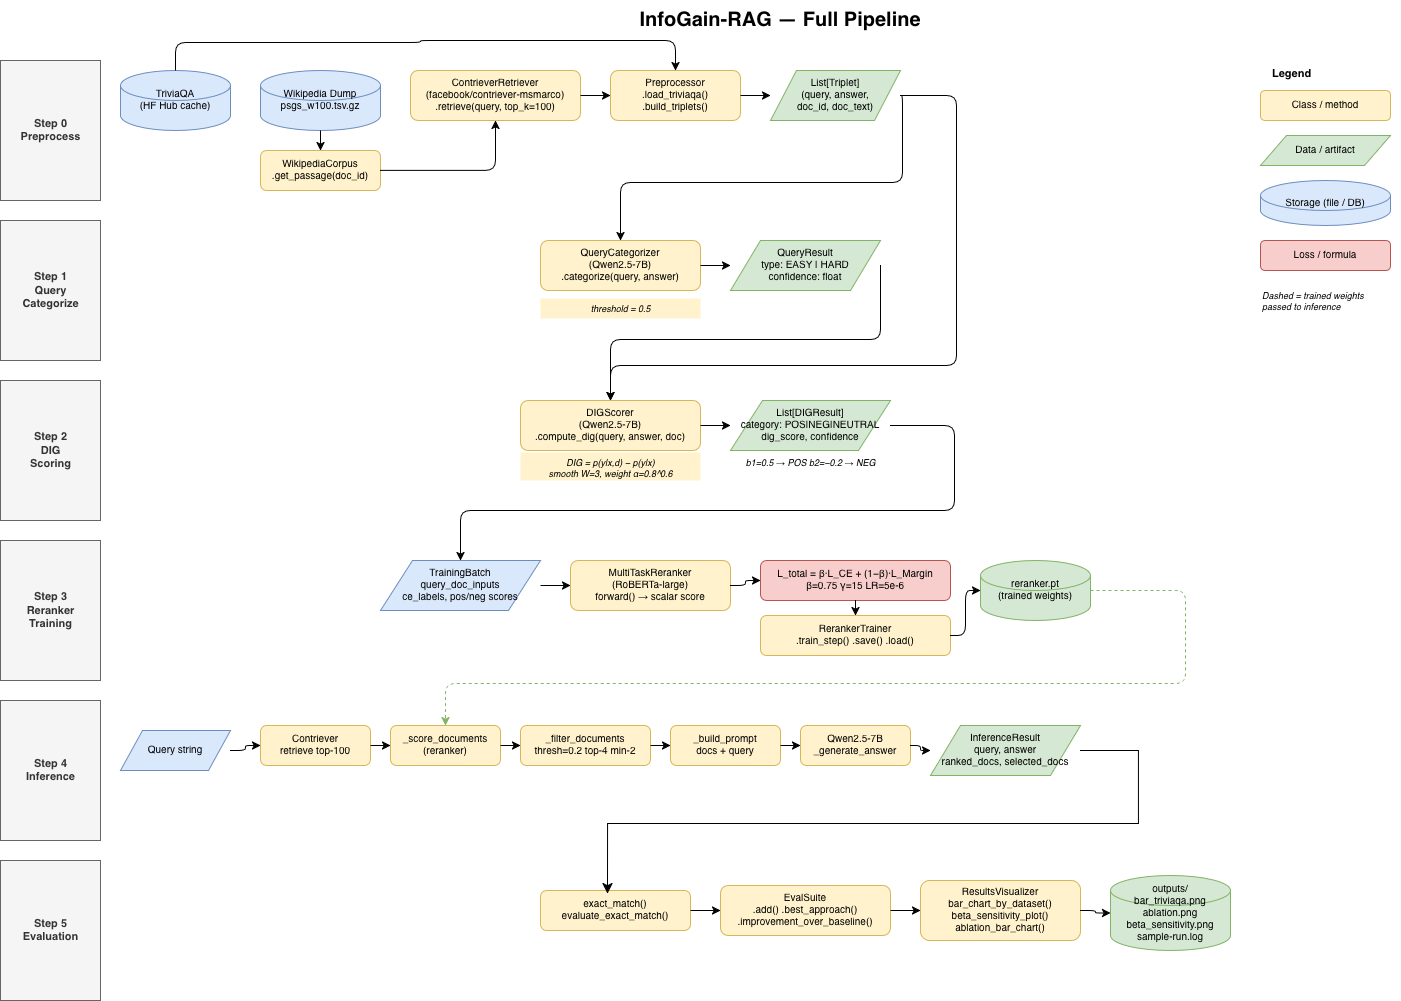

The diagram above was exported from draw.io. Its source (the exported page's mxGraphModel, read from the mxfile embedded in the PNG):
<mxGraphModel dx="1365" dy="866" grid="0" gridSize="10" guides="1" tooltips="1" connect="1" arrows="1" fold="1" page="0" pageScale="1" pageWidth="850" pageHeight="1100" math="0" shadow="0">
  <root>
    <mxCell id="0" />
    <mxCell id="1" parent="0" />
    <mxCell id="2" parent="1" style="text;html=1;strokeColor=none;fillColor=none;align=center;verticalAlign=middle;whiteSpace=wrap;rounded=0;fontSize=20;fontStyle=1;" value="InfoGain-RAG — Full Pipeline" vertex="1">
      <mxGeometry height="40" width="800" x="400" y="20" as="geometry" />
    </mxCell>
    <mxCell id="3" parent="1" style="text;html=1;strokeColor=#666666;fillColor=#f5f5f5;align=center;verticalAlign=middle;fontStyle=1;fontSize=11;fontColor=#333333;" value="Step 0&#10;Preprocess" vertex="1">
      <mxGeometry height="140" width="100" x="20" y="80" as="geometry" />
    </mxCell>
    <mxCell id="4" parent="1" style="text;html=1;strokeColor=#666666;fillColor=#f5f5f5;align=center;verticalAlign=middle;fontStyle=1;fontSize=11;fontColor=#333333;" value="Step 1&#10;Query&#10;Categorize" vertex="1">
      <mxGeometry height="140" width="100" x="20" y="240" as="geometry" />
    </mxCell>
    <mxCell id="5" parent="1" style="text;html=1;strokeColor=#666666;fillColor=#f5f5f5;align=center;verticalAlign=middle;fontStyle=1;fontSize=11;fontColor=#333333;" value="Step 2&#10;DIG&#10;Scoring" vertex="1">
      <mxGeometry height="140" width="100" x="20" y="400" as="geometry" />
    </mxCell>
    <mxCell id="6" parent="1" style="text;html=1;strokeColor=#666666;fillColor=#f5f5f5;align=center;verticalAlign=middle;fontStyle=1;fontSize=11;fontColor=#333333;" value="Step 3&#10;Reranker&#10;Training" vertex="1">
      <mxGeometry height="140" width="100" x="20" y="560" as="geometry" />
    </mxCell>
    <mxCell id="7" parent="1" style="text;html=1;strokeColor=#666666;fillColor=#f5f5f5;align=center;verticalAlign=middle;fontStyle=1;fontSize=11;fontColor=#333333;" value="Step 4&#10;Inference" vertex="1">
      <mxGeometry height="140" width="100" x="20" y="720" as="geometry" />
    </mxCell>
    <mxCell id="8" parent="1" style="text;html=1;strokeColor=#666666;fillColor=#f5f5f5;align=center;verticalAlign=middle;fontStyle=1;fontSize=11;fontColor=#333333;" value="Step 5&#10;Evaluation" vertex="1">
      <mxGeometry height="140" width="100" x="20" y="880" as="geometry" />
    </mxCell>
    <mxCell id="9" parent="1" style="shape=cylinder3;whiteSpace=wrap;html=1;fillColor=#dae8fc;strokeColor=#6c8ebf;fontSize=10;" value="TriviaQA&#10;(HF Hub cache)" vertex="1">
      <mxGeometry height="60" width="110" x="140" y="90" as="geometry" />
    </mxCell>
    <mxCell id="10" parent="1" style="shape=cylinder3;whiteSpace=wrap;html=1;fillColor=#dae8fc;strokeColor=#6c8ebf;fontSize=10;" value="Wikipedia Dump&#10;psgs_w100.tsv.gz" vertex="1">
      <mxGeometry height="60" width="120" x="280" y="90" as="geometry" />
    </mxCell>
    <mxCell id="11" parent="1" style="rounded=1;whiteSpace=wrap;html=1;fillColor=#fff2cc;strokeColor=#d6b656;fontSize=10;" value="WikipediaCorpus&#10;.get_passage(doc_id)" vertex="1">
      <mxGeometry height="40" width="120" x="280" y="170" as="geometry" />
    </mxCell>
    <mxCell id="12" parent="1" style="rounded=1;whiteSpace=wrap;html=1;fillColor=#fff2cc;strokeColor=#d6b656;fontSize=10;" value="ContrieverRetriever&#10;(facebook/contriever-msmarco)&#10;.retrieve(query, top_k=100)" vertex="1">
      <mxGeometry height="50" width="170" x="430" y="90" as="geometry" />
    </mxCell>
    <mxCell id="13" parent="1" style="rounded=1;whiteSpace=wrap;html=1;fillColor=#fff2cc;strokeColor=#d6b656;fontSize=10;" value="Preprocessor&#10;.load_triviaqa()&#10;.build_triplets()" vertex="1">
      <mxGeometry height="50" width="130" x="630" y="90" as="geometry" />
    </mxCell>
    <mxCell id="14" parent="1" style="shape=parallelogram;whiteSpace=wrap;html=1;fillColor=#d5e8d4;strokeColor=#82b366;fontSize=10;" value="List[Triplet]&#10;(query, answer,&#10;doc_id, doc_text)" vertex="1">
      <mxGeometry height="50" width="130" x="790" y="90" as="geometry" />
    </mxCell>
    <mxCell id="15" edge="1" parent="1" source="9" style="edgeStyle=orthogonalEdgeStyle;" target="13">
      <mxGeometry relative="1" as="geometry">
        <Array as="points">
          <mxPoint x="195" y="62" />
          <mxPoint x="440" y="62" />
          <mxPoint x="440" y="60" />
          <mxPoint x="695" y="60" />
        </Array>
      </mxGeometry>
    </mxCell>
    <mxCell id="16" edge="1" parent="1" source="10" style="edgeStyle=orthogonalEdgeStyle;" target="11">
      <mxGeometry relative="1" as="geometry" />
    </mxCell>
    <mxCell id="17" edge="1" parent="1" source="11" style="edgeStyle=orthogonalEdgeStyle;" target="12">
      <mxGeometry relative="1" as="geometry" />
    </mxCell>
    <mxCell id="18" edge="1" parent="1" source="12" style="edgeStyle=orthogonalEdgeStyle;" target="13">
      <mxGeometry relative="1" as="geometry" />
    </mxCell>
    <mxCell id="19" edge="1" parent="1" source="13" style="edgeStyle=orthogonalEdgeStyle;" target="14">
      <mxGeometry relative="1" as="geometry" />
    </mxCell>
    <mxCell id="20" parent="1" style="rounded=1;whiteSpace=wrap;html=1;fillColor=#fff2cc;strokeColor=#d6b656;fontSize=10;" value="QueryCategorizer&#10;(Qwen2.5-7B)&#10;.categorize(query, answer)" vertex="1">
      <mxGeometry height="50" width="160" x="560" y="260" as="geometry" />
    </mxCell>
    <mxCell id="21" parent="1" style="shape=parallelogram;whiteSpace=wrap;html=1;fillColor=#d5e8d4;strokeColor=#82b366;fontSize=10;" value="QueryResult&#10;type: EASY | HARD&#10;confidence: float" vertex="1">
      <mxGeometry height="50" width="150" x="750" y="260" as="geometry" />
    </mxCell>
    <mxCell id="22" parent="1" style="text;html=1;strokeColor=none;fillColor=#fff2cc;align=center;fontSize=9;fontStyle=2;" value="threshold = 0.5" vertex="1">
      <mxGeometry height="20" width="160" x="560" y="318" as="geometry" />
    </mxCell>
    <mxCell id="23" edge="1" parent="1" source="14" style="edgeStyle=orthogonalEdgeStyle;" target="20">
      <mxGeometry relative="1" as="geometry">
        <Array as="points">
          <mxPoint x="922" y="115" />
          <mxPoint x="922" y="202" />
          <mxPoint x="640" y="202" />
        </Array>
      </mxGeometry>
    </mxCell>
    <mxCell id="24" edge="1" parent="1" source="20" style="edgeStyle=orthogonalEdgeStyle;" target="21">
      <mxGeometry relative="1" as="geometry" />
    </mxCell>
    <mxCell id="25" parent="1" style="rounded=1;whiteSpace=wrap;html=1;fillColor=#fff2cc;strokeColor=#d6b656;fontSize=10;" value="DIGScorer&#10;(Qwen2.5-7B)&#10;.compute_dig(query, answer, doc)" vertex="1">
      <mxGeometry height="50" width="180" x="540" y="420" as="geometry" />
    </mxCell>
    <mxCell id="26" parent="1" style="text;html=1;strokeColor=none;fillColor=#fff2cc;align=center;fontSize=9;fontStyle=2;" value="DIG = p(y|x,d) − p(y|x)&#10;smooth W=3, weight α=0.8^0.6" vertex="1">
      <mxGeometry height="28" width="180" x="540" y="472" as="geometry" />
    </mxCell>
    <mxCell id="27" parent="1" style="shape=parallelogram;whiteSpace=wrap;html=1;fillColor=#d5e8d4;strokeColor=#82b366;fontSize=10;" value="List[DIGResult]&#10;category: POS|NEG|NEUTRAL&#10;dig_score, confidence" vertex="1">
      <mxGeometry height="50" width="160" x="750" y="420" as="geometry" />
    </mxCell>
    <mxCell id="28" parent="1" style="text;html=1;strokeColor=none;fillColor=none;align=center;fontSize=9;fontStyle=2;" value="b1=0.5 → POS   b2=−0.2 → NEG" vertex="1">
      <mxGeometry height="20" width="160" x="750" y="472" as="geometry" />
    </mxCell>
    <mxCell id="29" edge="1" parent="1" source="14" style="edgeStyle=orthogonalEdgeStyle;" target="25">
      <mxGeometry relative="1" as="geometry">
        <Array as="points">
          <mxPoint x="976" y="115" />
          <mxPoint x="976" y="385" />
          <mxPoint x="630" y="385" />
        </Array>
      </mxGeometry>
    </mxCell>
    <mxCell id="30" edge="1" parent="1" source="21" style="edgeStyle=orthogonalEdgeStyle;exitX=1;exitY=0.5;exitDx=0;exitDy=0;" target="25">
      <mxGeometry relative="1" as="geometry">
        <Array as="points">
          <mxPoint x="900" y="359" />
          <mxPoint x="630" y="359" />
        </Array>
      </mxGeometry>
    </mxCell>
    <mxCell id="31" edge="1" parent="1" source="25" style="edgeStyle=orthogonalEdgeStyle;" target="27">
      <mxGeometry relative="1" as="geometry" />
    </mxCell>
    <mxCell id="32" parent="1" style="shape=parallelogram;whiteSpace=wrap;html=1;fillColor=#dae8fc;strokeColor=#6c8ebf;fontSize=10;" value="TrainingBatch&#10;query_doc_inputs&#10;ce_labels, pos/neg scores" vertex="1">
      <mxGeometry height="50" width="160" x="400" y="580" as="geometry" />
    </mxCell>
    <mxCell id="33" parent="1" style="rounded=1;whiteSpace=wrap;html=1;fillColor=#fff2cc;strokeColor=#d6b656;fontSize=10;" value="MultiTaskReranker&#10;(RoBERTa-large)&#10;forward() → scalar score" vertex="1">
      <mxGeometry height="50" width="160" x="590" y="580" as="geometry" />
    </mxCell>
    <mxCell id="34" parent="1" style="rounded=1;whiteSpace=wrap;html=1;fillColor=#f8cecc;strokeColor=#b85450;fontSize=10;" value="L_total = β·L_CE + (1−β)·L_Margin&#10;β=0.75  γ=15  LR=5e-6" vertex="1">
      <mxGeometry height="40" width="190" x="780" y="580" as="geometry" />
    </mxCell>
    <mxCell id="35" parent="1" style="rounded=1;whiteSpace=wrap;html=1;fillColor=#fff2cc;strokeColor=#d6b656;fontSize=10;" value="RerankerTrainer&#10;.train_step()  .save()  .load()" vertex="1">
      <mxGeometry height="40" width="190" x="780" y="635" as="geometry" />
    </mxCell>
    <mxCell id="36" parent="1" style="shape=cylinder3;whiteSpace=wrap;html=1;fillColor=#d5e8d4;strokeColor=#82b366;fontSize=10;" value="reranker.pt&#10;(trained weights)" vertex="1">
      <mxGeometry height="60" width="110" x="1000" y="580" as="geometry" />
    </mxCell>
    <mxCell id="37" edge="1" parent="1" source="27" style="edgeStyle=orthogonalEdgeStyle;" target="32">
      <mxGeometry relative="1" as="geometry">
        <Array as="points">
          <mxPoint x="974" y="445" />
          <mxPoint x="974" y="530" />
          <mxPoint x="480" y="530" />
        </Array>
      </mxGeometry>
    </mxCell>
    <mxCell id="38" edge="1" parent="1" source="32" style="edgeStyle=orthogonalEdgeStyle;" target="33">
      <mxGeometry relative="1" as="geometry" />
    </mxCell>
    <mxCell id="39" edge="1" parent="1" source="33" style="edgeStyle=orthogonalEdgeStyle;" target="34">
      <mxGeometry relative="1" as="geometry" />
    </mxCell>
    <mxCell id="40" edge="1" parent="1" source="34" style="edgeStyle=orthogonalEdgeStyle;" target="35">
      <mxGeometry relative="1" as="geometry" />
    </mxCell>
    <mxCell id="41" edge="1" parent="1" source="35" style="edgeStyle=orthogonalEdgeStyle;" target="36">
      <mxGeometry relative="1" as="geometry" />
    </mxCell>
    <mxCell id="42" parent="1" style="shape=parallelogram;whiteSpace=wrap;html=1;fillColor=#dae8fc;strokeColor=#6c8ebf;fontSize=10;" value="Query string" vertex="1">
      <mxGeometry height="40" width="110" x="140" y="750" as="geometry" />
    </mxCell>
    <mxCell id="43" parent="1" style="rounded=1;whiteSpace=wrap;html=1;fillColor=#fff2cc;strokeColor=#d6b656;fontSize=10;" value="Contriever&#10;retrieve top-100" vertex="1">
      <mxGeometry height="40" width="110" x="280" y="745" as="geometry" />
    </mxCell>
    <mxCell id="44" parent="1" style="rounded=1;whiteSpace=wrap;html=1;fillColor=#fff2cc;strokeColor=#d6b656;fontSize=10;" value="_score_documents&#10;(reranker)" vertex="1">
      <mxGeometry height="40" width="110" x="410" y="745" as="geometry" />
    </mxCell>
    <mxCell id="45" parent="1" style="rounded=1;whiteSpace=wrap;html=1;fillColor=#fff2cc;strokeColor=#d6b656;fontSize=10;" value="_filter_documents&#10;thresh=0.2 top-4 min-2" vertex="1">
      <mxGeometry height="40" width="130" x="540" y="745" as="geometry" />
    </mxCell>
    <mxCell id="46" parent="1" style="rounded=1;whiteSpace=wrap;html=1;fillColor=#fff2cc;strokeColor=#d6b656;fontSize=10;" value="_build_prompt&#10;docs + query" vertex="1">
      <mxGeometry height="40" width="110" x="690" y="745" as="geometry" />
    </mxCell>
    <mxCell id="47" parent="1" style="rounded=1;whiteSpace=wrap;html=1;fillColor=#fff2cc;strokeColor=#d6b656;fontSize=10;" value="Qwen2.5-7B&#10;_generate_answer" vertex="1">
      <mxGeometry height="40" width="110" x="820" y="745" as="geometry" />
    </mxCell>
    <mxCell id="48" parent="1" style="shape=parallelogram;whiteSpace=wrap;html=1;fillColor=#d5e8d4;strokeColor=#82b366;fontSize=10;" value="InferenceResult&#10;query, answer&#10;ranked_docs, selected_docs" vertex="1">
      <mxGeometry height="50" width="150" x="950" y="745" as="geometry" />
    </mxCell>
    <mxCell id="49" edge="1" parent="1" source="42" style="edgeStyle=orthogonalEdgeStyle;" target="43">
      <mxGeometry relative="1" as="geometry" />
    </mxCell>
    <mxCell id="50" edge="1" parent="1" source="43" style="edgeStyle=orthogonalEdgeStyle;" target="44">
      <mxGeometry relative="1" as="geometry" />
    </mxCell>
    <mxCell id="51" edge="1" parent="1" source="44" style="edgeStyle=orthogonalEdgeStyle;" target="45">
      <mxGeometry relative="1" as="geometry" />
    </mxCell>
    <mxCell id="52" edge="1" parent="1" source="45" style="edgeStyle=orthogonalEdgeStyle;" target="46">
      <mxGeometry relative="1" as="geometry" />
    </mxCell>
    <mxCell id="53" edge="1" parent="1" source="46" style="edgeStyle=orthogonalEdgeStyle;" target="47">
      <mxGeometry relative="1" as="geometry" />
    </mxCell>
    <mxCell id="54" edge="1" parent="1" source="47" style="edgeStyle=orthogonalEdgeStyle;" target="48">
      <mxGeometry relative="1" as="geometry" />
    </mxCell>
    <mxCell id="55" edge="1" parent="1" source="36" style="edgeStyle=orthogonalEdgeStyle;dashed=1;strokeColor=#82b366;" target="44">
      <mxGeometry relative="1" as="geometry">
        <Array as="points">
          <mxPoint x="1205" y="610" />
          <mxPoint x="1205" y="703" />
          <mxPoint x="465" y="703" />
        </Array>
      </mxGeometry>
    </mxCell>
    <mxCell id="56" parent="1" style="rounded=1;whiteSpace=wrap;html=1;fillColor=#fff2cc;strokeColor=#d6b656;fontSize=10;" value="exact_match()&#10;evaluate_exact_match()" vertex="1">
      <mxGeometry height="40" width="150" x="560" y="910" as="geometry" />
    </mxCell>
    <mxCell id="57" parent="1" style="rounded=1;whiteSpace=wrap;html=1;fillColor=#fff2cc;strokeColor=#d6b656;fontSize=10;" value="EvalSuite&#10;.add()  .best_approach()&#10;.improvement_over_baseline()" vertex="1">
      <mxGeometry height="50" width="170" x="740" y="905" as="geometry" />
    </mxCell>
    <mxCell id="58" parent="1" style="rounded=1;whiteSpace=wrap;html=1;fillColor=#fff2cc;strokeColor=#d6b656;fontSize=10;" value="ResultsVisualizer&#10;bar_chart_by_dataset()&#10;beta_sensitivity_plot()&#10;ablation_bar_chart()" vertex="1">
      <mxGeometry height="60" width="160" x="940" y="900" as="geometry" />
    </mxCell>
    <mxCell id="59" parent="1" style="shape=cylinder3;whiteSpace=wrap;html=1;fillColor=#d5e8d4;strokeColor=#82b366;fontSize=10;" value="outputs/&#10;bar_triviaqa.png&#10;ablation.png&#10;beta_sensitivity.png&#10;sample-run.log" vertex="1">
      <mxGeometry height="75" width="120" x="1130" y="895" as="geometry" />
    </mxCell>
    <mxCell id="60" edge="1" parent="1" source="56" style="edgeStyle=orthogonalEdgeStyle;" target="57">
      <mxGeometry relative="1" as="geometry" />
    </mxCell>
    <mxCell id="61" edge="1" parent="1" source="57" style="edgeStyle=orthogonalEdgeStyle;" target="58">
      <mxGeometry relative="1" as="geometry" />
    </mxCell>
    <mxCell id="62" edge="1" parent="1" source="58" style="edgeStyle=orthogonalEdgeStyle;" target="59">
      <mxGeometry relative="1" as="geometry" />
    </mxCell>
    <mxCell id="63" parent="1" style="text;html=1;strokeColor=none;fillColor=none;fontStyle=1;fontSize=11;" value="Legend" vertex="1">
      <mxGeometry height="20" width="80" x="1290" y="80" as="geometry" />
    </mxCell>
    <mxCell id="64" parent="1" style="rounded=1;whiteSpace=wrap;html=1;fillColor=#fff2cc;strokeColor=#d6b656;fontSize=10;" value="Class / method" vertex="1">
      <mxGeometry height="30" width="130" x="1280" y="110" as="geometry" />
    </mxCell>
    <mxCell id="65" parent="1" style="shape=parallelogram;whiteSpace=wrap;html=1;fillColor=#d5e8d4;strokeColor=#82b366;fontSize=10;" value="Data / artifact" vertex="1">
      <mxGeometry height="30" width="130" x="1280" y="155" as="geometry" />
    </mxCell>
    <mxCell id="66" parent="1" style="shape=cylinder3;whiteSpace=wrap;html=1;fillColor=#dae8fc;strokeColor=#6c8ebf;fontSize=10;" value="Storage (file / DB)" vertex="1">
      <mxGeometry height="45" width="130" x="1280" y="200" as="geometry" />
    </mxCell>
    <mxCell id="67" parent="1" style="rounded=1;whiteSpace=wrap;html=1;fillColor=#f8cecc;strokeColor=#b85450;fontSize=10;" value="Loss / formula" vertex="1">
      <mxGeometry height="30" width="130" x="1280" y="260" as="geometry" />
    </mxCell>
    <mxCell id="68" parent="1" style="text;html=1;strokeColor=none;fillColor=none;fontSize=9;fontStyle=2;" value="Dashed = trained weights&#10;passed to inference" vertex="1">
      <mxGeometry height="30" width="140" x="1280" y="305" as="geometry" />
    </mxCell>
    <mxCell id="69" edge="1" parent="1" source="48" style="edgeStyle=orthogonalEdgeStyle;rounded=0;orthogonalLoop=1;jettySize=auto;html=1;entryX=0.447;entryY=0.075;entryDx=0;entryDy=0;entryPerimeter=0;fontSize=12;startSize=8;endSize=8;" target="56">
      <mxGeometry relative="1" as="geometry">
        <Array as="points">
          <mxPoint x="1158" y="770" />
          <mxPoint x="1158" y="843" />
          <mxPoint x="627" y="843" />
        </Array>
      </mxGeometry>
    </mxCell>
  </root>
</mxGraphModel>